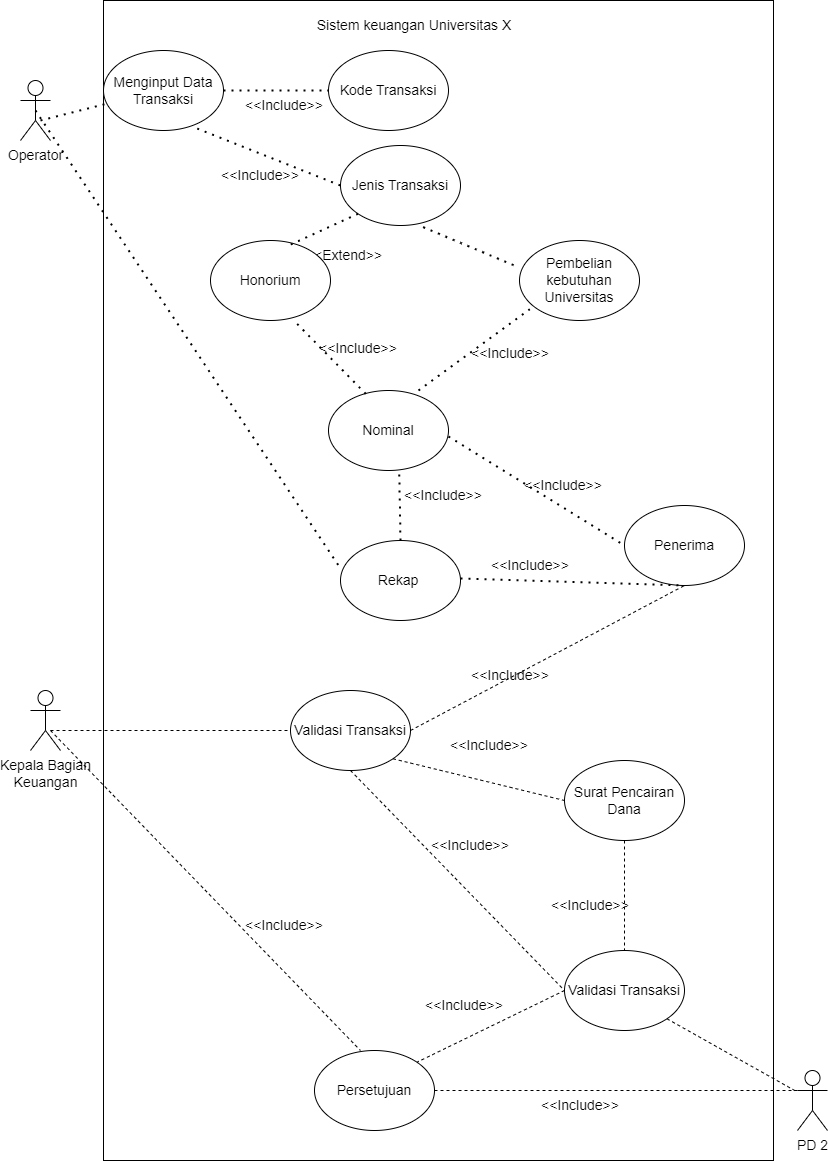

The diagram above was exported from draw.io. Its source (the exported page's mxGraphModel, read from the mxfile embedded in the PNG):
<mxGraphModel dx="2514" dy="1157" grid="1" gridSize="10" guides="1" tooltips="1" connect="1" arrows="1" fold="1" page="1" pageScale="1" pageWidth="827" pageHeight="1169" math="0" shadow="0">
  <root>
    <mxCell id="0" />
    <mxCell id="1" parent="0" />
    <mxCell id="g2N_ssUKEyHUhbQsC_ni-84" value="" style="rounded=0;whiteSpace=wrap;html=1;fontSize=14;" vertex="1" parent="1">
      <mxGeometry x="103" width="670" height="1160" as="geometry" />
    </mxCell>
    <mxCell id="g2N_ssUKEyHUhbQsC_ni-1" value="&lt;font style=&quot;font-size: 14px;&quot;&gt;Sistem keuangan Universitas X&lt;/font&gt;" style="text;strokeColor=none;align=center;fillColor=none;html=1;verticalAlign=middle;whiteSpace=wrap;rounded=0;" vertex="1" parent="1">
      <mxGeometry x="309" y="10" width="210" height="30" as="geometry" />
    </mxCell>
    <mxCell id="g2N_ssUKEyHUhbQsC_ni-2" value="Operator" style="shape=umlActor;verticalLabelPosition=bottom;verticalAlign=top;html=1;outlineConnect=0;fontSize=14;" vertex="1" parent="1">
      <mxGeometry x="20" y="80" width="30" height="60" as="geometry" />
    </mxCell>
    <mxCell id="g2N_ssUKEyHUhbQsC_ni-5" value="Menginput Data Transaksi" style="ellipse;whiteSpace=wrap;html=1;fontSize=14;" vertex="1" parent="1">
      <mxGeometry x="103" y="50" width="120" height="80" as="geometry" />
    </mxCell>
    <mxCell id="g2N_ssUKEyHUhbQsC_ni-6" value="" style="endArrow=none;dashed=1;html=1;dashPattern=1 3;strokeWidth=2;rounded=0;fontSize=14;" edge="1" parent="1" target="g2N_ssUKEyHUhbQsC_ni-5">
      <mxGeometry width="50" height="50" relative="1" as="geometry">
        <mxPoint x="40" y="120" as="sourcePoint" />
        <mxPoint x="90" y="70" as="targetPoint" />
      </mxGeometry>
    </mxCell>
    <mxCell id="g2N_ssUKEyHUhbQsC_ni-7" value="Jenis Transaksi" style="ellipse;whiteSpace=wrap;html=1;fontSize=14;" vertex="1" parent="1">
      <mxGeometry x="340" y="145" width="120" height="80" as="geometry" />
    </mxCell>
    <mxCell id="g2N_ssUKEyHUhbQsC_ni-8" value="" style="endArrow=none;dashed=1;html=1;dashPattern=1 3;strokeWidth=2;rounded=0;fontSize=14;entryX=0;entryY=0.5;entryDx=0;entryDy=0;exitX=0.781;exitY=0.976;exitDx=0;exitDy=0;exitPerimeter=0;" edge="1" parent="1" source="g2N_ssUKEyHUhbQsC_ni-5" target="g2N_ssUKEyHUhbQsC_ni-7">
      <mxGeometry width="50" height="50" relative="1" as="geometry">
        <mxPoint x="223" y="90" as="sourcePoint" />
        <mxPoint x="374" y="61" as="targetPoint" />
      </mxGeometry>
    </mxCell>
    <mxCell id="g2N_ssUKEyHUhbQsC_ni-9" value="Kepala Bagian&lt;br&gt;Keuangan" style="shape=umlActor;verticalLabelPosition=bottom;verticalAlign=top;html=1;outlineConnect=0;fontSize=14;" vertex="1" parent="1">
      <mxGeometry x="30" y="690" width="30" height="60" as="geometry" />
    </mxCell>
    <mxCell id="g2N_ssUKEyHUhbQsC_ni-10" value="Kode Transaksi" style="ellipse;whiteSpace=wrap;html=1;fontSize=14;" vertex="1" parent="1">
      <mxGeometry x="328" y="50" width="120" height="80" as="geometry" />
    </mxCell>
    <mxCell id="g2N_ssUKEyHUhbQsC_ni-11" value="" style="endArrow=none;dashed=1;html=1;dashPattern=1 3;strokeWidth=2;rounded=0;fontSize=14;" edge="1" parent="1" source="g2N_ssUKEyHUhbQsC_ni-5" target="g2N_ssUKEyHUhbQsC_ni-10">
      <mxGeometry width="50" height="50" relative="1" as="geometry">
        <mxPoint x="317" y="80" as="sourcePoint" />
        <mxPoint x="414" y="182" as="targetPoint" />
      </mxGeometry>
    </mxCell>
    <mxCell id="g2N_ssUKEyHUhbQsC_ni-20" value="&amp;lt;&amp;lt;Extend&amp;gt;&amp;gt;" style="text;html=1;strokeColor=none;fillColor=none;align=center;verticalAlign=middle;whiteSpace=wrap;rounded=0;fontSize=14;" vertex="1" parent="1">
      <mxGeometry x="314" y="240" width="60" height="30" as="geometry" />
    </mxCell>
    <mxCell id="g2N_ssUKEyHUhbQsC_ni-24" value="&amp;lt;&amp;lt;Extend&amp;gt;&amp;gt;" style="text;html=1;strokeColor=none;fillColor=none;align=center;verticalAlign=middle;whiteSpace=wrap;rounded=0;fontSize=14;" vertex="1" parent="1">
      <mxGeometry x="564" y="250" width="60" height="30" as="geometry" />
    </mxCell>
    <mxCell id="g2N_ssUKEyHUhbQsC_ni-25" value="Honorium" style="ellipse;whiteSpace=wrap;html=1;fontSize=14;" vertex="1" parent="1">
      <mxGeometry x="210" y="240" width="120" height="80" as="geometry" />
    </mxCell>
    <mxCell id="g2N_ssUKEyHUhbQsC_ni-26" value="Pembelian kebutuhan Universitas" style="ellipse;whiteSpace=wrap;html=1;fontSize=14;" vertex="1" parent="1">
      <mxGeometry x="519" y="240" width="120" height="80" as="geometry" />
    </mxCell>
    <mxCell id="g2N_ssUKEyHUhbQsC_ni-27" value="" style="endArrow=none;dashed=1;html=1;dashPattern=1 3;strokeWidth=2;rounded=0;fontSize=14;entryX=0.669;entryY=0.05;entryDx=0;entryDy=0;exitX=0;exitY=1;exitDx=0;exitDy=0;entryPerimeter=0;" edge="1" parent="1" source="g2N_ssUKEyHUhbQsC_ni-7" target="g2N_ssUKEyHUhbQsC_ni-25">
      <mxGeometry width="50" height="50" relative="1" as="geometry">
        <mxPoint x="414" y="218" as="sourcePoint" />
        <mxPoint x="511" y="320" as="targetPoint" />
      </mxGeometry>
    </mxCell>
    <mxCell id="g2N_ssUKEyHUhbQsC_ni-28" value="" style="endArrow=none;dashed=1;html=1;dashPattern=1 3;strokeWidth=2;rounded=0;fontSize=14;entryX=-0.017;entryY=0.329;entryDx=0;entryDy=0;exitX=0.689;exitY=1.021;exitDx=0;exitDy=0;exitPerimeter=0;entryPerimeter=0;" edge="1" parent="1" source="g2N_ssUKEyHUhbQsC_ni-7" target="g2N_ssUKEyHUhbQsC_ni-26">
      <mxGeometry width="50" height="50" relative="1" as="geometry">
        <mxPoint x="424" y="228" as="sourcePoint" />
        <mxPoint x="474" y="150" as="targetPoint" />
      </mxGeometry>
    </mxCell>
    <mxCell id="g2N_ssUKEyHUhbQsC_ni-31" value="&amp;lt;&amp;lt;Include&amp;gt;&amp;gt;" style="text;html=1;strokeColor=none;fillColor=none;align=center;verticalAlign=middle;whiteSpace=wrap;rounded=0;fontSize=14;" vertex="1" parent="1">
      <mxGeometry x="254" y="90" width="60" height="30" as="geometry" />
    </mxCell>
    <mxCell id="g2N_ssUKEyHUhbQsC_ni-32" value="&amp;lt;&amp;lt;Include&amp;gt;&amp;gt;" style="text;html=1;strokeColor=none;fillColor=none;align=center;verticalAlign=middle;whiteSpace=wrap;rounded=0;fontSize=14;" vertex="1" parent="1">
      <mxGeometry x="230" y="160" width="60" height="30" as="geometry" />
    </mxCell>
    <mxCell id="g2N_ssUKEyHUhbQsC_ni-35" value="Nominal" style="ellipse;whiteSpace=wrap;html=1;fontSize=14;" vertex="1" parent="1">
      <mxGeometry x="328" y="390" width="120" height="80" as="geometry" />
    </mxCell>
    <mxCell id="g2N_ssUKEyHUhbQsC_ni-36" value="" style="endArrow=none;dashed=1;html=1;dashPattern=1 3;strokeWidth=2;rounded=0;fontSize=14;entryX=0.694;entryY=0.999;entryDx=0;entryDy=0;exitX=0.311;exitY=0.043;exitDx=0;exitDy=0;entryPerimeter=0;exitPerimeter=0;" edge="1" parent="1" source="g2N_ssUKEyHUhbQsC_ni-35" target="g2N_ssUKEyHUhbQsC_ni-25">
      <mxGeometry width="50" height="50" relative="1" as="geometry">
        <mxPoint x="461" y="314" as="sourcePoint" />
        <mxPoint x="344" y="370" as="targetPoint" />
      </mxGeometry>
    </mxCell>
    <mxCell id="g2N_ssUKEyHUhbQsC_ni-37" value="" style="endArrow=none;dashed=1;html=1;dashPattern=1 3;strokeWidth=2;rounded=0;fontSize=14;exitX=0.75;exitY=0;exitDx=0;exitDy=0;exitPerimeter=0;entryX=0.086;entryY=0.859;entryDx=0;entryDy=0;entryPerimeter=0;" edge="1" parent="1" source="g2N_ssUKEyHUhbQsC_ni-35" target="g2N_ssUKEyHUhbQsC_ni-26">
      <mxGeometry width="50" height="50" relative="1" as="geometry">
        <mxPoint x="471" y="433" as="sourcePoint" />
        <mxPoint x="514" y="350" as="targetPoint" />
      </mxGeometry>
    </mxCell>
    <mxCell id="g2N_ssUKEyHUhbQsC_ni-38" value="&amp;lt;&amp;lt;Include&amp;gt;&amp;gt;" style="text;html=1;strokeColor=none;fillColor=none;align=center;verticalAlign=middle;whiteSpace=wrap;rounded=0;fontSize=14;" vertex="1" parent="1">
      <mxGeometry x="328" y="340" width="60" height="15" as="geometry" />
    </mxCell>
    <mxCell id="g2N_ssUKEyHUhbQsC_ni-39" value="&amp;lt;&amp;lt;Include&amp;gt;&amp;gt;" style="text;html=1;strokeColor=none;fillColor=none;align=center;verticalAlign=middle;whiteSpace=wrap;rounded=0;fontSize=14;" vertex="1" parent="1">
      <mxGeometry x="480" y="337.5" width="60" height="30" as="geometry" />
    </mxCell>
    <mxCell id="g2N_ssUKEyHUhbQsC_ni-42" value="Rekap&amp;nbsp;" style="ellipse;whiteSpace=wrap;html=1;fontSize=14;" vertex="1" parent="1">
      <mxGeometry x="340" y="540" width="120" height="80" as="geometry" />
    </mxCell>
    <mxCell id="g2N_ssUKEyHUhbQsC_ni-45" value="&amp;lt;&amp;lt;Include&amp;gt;&amp;gt;" style="text;html=1;strokeColor=none;fillColor=none;align=center;verticalAlign=middle;whiteSpace=wrap;rounded=0;fontSize=14;" vertex="1" parent="1">
      <mxGeometry x="413" y="480" width="60" height="30" as="geometry" />
    </mxCell>
    <mxCell id="g2N_ssUKEyHUhbQsC_ni-46" value="" style="endArrow=none;dashed=1;html=1;dashPattern=1 3;strokeWidth=2;rounded=0;fontSize=14;entryX=0.59;entryY=1.05;entryDx=0;entryDy=0;entryPerimeter=0;exitX=0.5;exitY=0;exitDx=0;exitDy=0;" edge="1" parent="1" source="g2N_ssUKEyHUhbQsC_ni-42" target="g2N_ssUKEyHUhbQsC_ni-35">
      <mxGeometry width="50" height="50" relative="1" as="geometry">
        <mxPoint x="400" y="530" as="sourcePoint" />
        <mxPoint x="510" y="444" as="targetPoint" />
      </mxGeometry>
    </mxCell>
    <mxCell id="g2N_ssUKEyHUhbQsC_ni-49" value="" style="endArrow=none;dashed=1;html=1;dashPattern=1 3;strokeWidth=2;rounded=0;fontSize=14;exitX=0.5;exitY=0.5;exitDx=0;exitDy=0;exitPerimeter=0;entryX=-0.001;entryY=0.347;entryDx=0;entryDy=0;entryPerimeter=0;" edge="1" parent="1" source="g2N_ssUKEyHUhbQsC_ni-2" target="g2N_ssUKEyHUhbQsC_ni-42">
      <mxGeometry width="50" height="50" relative="1" as="geometry">
        <mxPoint x="60" y="136" as="sourcePoint" />
        <mxPoint x="338" y="570" as="targetPoint" />
      </mxGeometry>
    </mxCell>
    <mxCell id="g2N_ssUKEyHUhbQsC_ni-50" value="Penerima" style="ellipse;whiteSpace=wrap;html=1;fontSize=14;" vertex="1" parent="1">
      <mxGeometry x="624" y="505" width="120" height="80" as="geometry" />
    </mxCell>
    <mxCell id="g2N_ssUKEyHUhbQsC_ni-54" value="" style="endArrow=none;dashed=1;html=1;dashPattern=1 3;strokeWidth=2;rounded=0;fontSize=14;exitX=0.75;exitY=0;exitDx=0;exitDy=0;exitPerimeter=0;entryX=0;entryY=0.5;entryDx=0;entryDy=0;" edge="1" parent="1" target="g2N_ssUKEyHUhbQsC_ni-50">
      <mxGeometry width="50" height="50" relative="1" as="geometry">
        <mxPoint x="448" y="436" as="sourcePoint" />
        <mxPoint x="559" y="355" as="targetPoint" />
      </mxGeometry>
    </mxCell>
    <mxCell id="g2N_ssUKEyHUhbQsC_ni-55" value="&amp;lt;&amp;lt;Include&amp;gt;&amp;gt;" style="text;html=1;strokeColor=none;fillColor=none;align=center;verticalAlign=middle;whiteSpace=wrap;rounded=0;fontSize=14;" vertex="1" parent="1">
      <mxGeometry x="480" y="660" width="60" height="30" as="geometry" />
    </mxCell>
    <mxCell id="g2N_ssUKEyHUhbQsC_ni-56" value="" style="endArrow=none;dashed=1;html=1;dashPattern=1 3;strokeWidth=2;rounded=0;fontSize=14;exitX=0.75;exitY=0;exitDx=0;exitDy=0;exitPerimeter=0;entryX=0.5;entryY=1;entryDx=0;entryDy=0;" edge="1" parent="1" target="g2N_ssUKEyHUhbQsC_ni-50">
      <mxGeometry width="50" height="50" relative="1" as="geometry">
        <mxPoint x="460" y="578" as="sourcePoint" />
        <mxPoint x="576" y="582" as="targetPoint" />
      </mxGeometry>
    </mxCell>
    <mxCell id="g2N_ssUKEyHUhbQsC_ni-57" value="&amp;lt;&amp;lt;Include&amp;gt;&amp;gt;" style="text;html=1;strokeColor=none;fillColor=none;align=center;verticalAlign=middle;whiteSpace=wrap;rounded=0;fontSize=14;" vertex="1" parent="1">
      <mxGeometry x="533" y="470" width="60" height="30" as="geometry" />
    </mxCell>
    <mxCell id="g2N_ssUKEyHUhbQsC_ni-58" value="Validasi Transaksi" style="ellipse;whiteSpace=wrap;html=1;fontSize=14;" vertex="1" parent="1">
      <mxGeometry x="290" y="690" width="120" height="80" as="geometry" />
    </mxCell>
    <mxCell id="g2N_ssUKEyHUhbQsC_ni-63" value="" style="endArrow=none;dashed=1;html=1;rounded=0;fontSize=14;" edge="1" parent="1" target="g2N_ssUKEyHUhbQsC_ni-58">
      <mxGeometry width="50" height="50" relative="1" as="geometry">
        <mxPoint x="50" y="730" as="sourcePoint" />
        <mxPoint x="100" y="680" as="targetPoint" />
      </mxGeometry>
    </mxCell>
    <mxCell id="g2N_ssUKEyHUhbQsC_ni-64" value="" style="endArrow=none;dashed=1;html=1;rounded=0;fontSize=14;exitX=1;exitY=0.5;exitDx=0;exitDy=0;entryX=0.5;entryY=1;entryDx=0;entryDy=0;" edge="1" parent="1" source="g2N_ssUKEyHUhbQsC_ni-58" target="g2N_ssUKEyHUhbQsC_ni-50">
      <mxGeometry width="50" height="50" relative="1" as="geometry">
        <mxPoint x="430" y="700" as="sourcePoint" />
        <mxPoint x="480" y="650" as="targetPoint" />
      </mxGeometry>
    </mxCell>
    <mxCell id="g2N_ssUKEyHUhbQsC_ni-65" value="&amp;lt;&amp;lt;Include&amp;gt;&amp;gt;" style="text;html=1;strokeColor=none;fillColor=none;align=center;verticalAlign=middle;whiteSpace=wrap;rounded=0;fontSize=14;" vertex="1" parent="1">
      <mxGeometry x="500" y="550" width="60" height="30" as="geometry" />
    </mxCell>
    <mxCell id="g2N_ssUKEyHUhbQsC_ni-67" value="Surat Pencairan Dana" style="ellipse;whiteSpace=wrap;html=1;fontSize=14;" vertex="1" parent="1">
      <mxGeometry x="564" y="760" width="120" height="80" as="geometry" />
    </mxCell>
    <mxCell id="g2N_ssUKEyHUhbQsC_ni-68" value="" style="endArrow=none;dashed=1;html=1;rounded=0;fontSize=14;entryX=0;entryY=0.5;entryDx=0;entryDy=0;exitX=1;exitY=1;exitDx=0;exitDy=0;" edge="1" parent="1" source="g2N_ssUKEyHUhbQsC_ni-58" target="g2N_ssUKEyHUhbQsC_ni-67">
      <mxGeometry width="50" height="50" relative="1" as="geometry">
        <mxPoint x="334" y="730" as="sourcePoint" />
        <mxPoint x="494" y="730" as="targetPoint" />
      </mxGeometry>
    </mxCell>
    <mxCell id="g2N_ssUKEyHUhbQsC_ni-69" value="&amp;lt;&amp;lt;Include&amp;gt;&amp;gt;" style="text;html=1;strokeColor=none;fillColor=none;align=center;verticalAlign=middle;whiteSpace=wrap;rounded=0;fontSize=14;" vertex="1" parent="1">
      <mxGeometry x="459" y="730" width="60" height="30" as="geometry" />
    </mxCell>
    <mxCell id="g2N_ssUKEyHUhbQsC_ni-70" value="PD 2" style="shape=umlActor;verticalLabelPosition=bottom;verticalAlign=top;html=1;outlineConnect=0;fontSize=14;" vertex="1" parent="1">
      <mxGeometry x="797" y="1070" width="30" height="60" as="geometry" />
    </mxCell>
    <mxCell id="g2N_ssUKEyHUhbQsC_ni-71" value="Validasi Transaksi" style="ellipse;whiteSpace=wrap;html=1;fontSize=14;" vertex="1" parent="1">
      <mxGeometry x="564" y="950" width="120" height="80" as="geometry" />
    </mxCell>
    <mxCell id="g2N_ssUKEyHUhbQsC_ni-72" value="" style="endArrow=none;dashed=1;html=1;rounded=0;fontSize=14;entryX=0;entryY=0.5;entryDx=0;entryDy=0;exitX=0.5;exitY=1;exitDx=0;exitDy=0;" edge="1" parent="1" source="g2N_ssUKEyHUhbQsC_ni-58" target="g2N_ssUKEyHUhbQsC_ni-71">
      <mxGeometry width="50" height="50" relative="1" as="geometry">
        <mxPoint x="360" y="780" as="sourcePoint" />
        <mxPoint x="519" y="812" as="targetPoint" />
      </mxGeometry>
    </mxCell>
    <mxCell id="g2N_ssUKEyHUhbQsC_ni-73" value="&amp;lt;&amp;lt;Include&amp;gt;&amp;gt;" style="text;html=1;strokeColor=none;fillColor=none;align=center;verticalAlign=middle;whiteSpace=wrap;rounded=0;fontSize=14;" vertex="1" parent="1">
      <mxGeometry x="440" y="830" width="60" height="30" as="geometry" />
    </mxCell>
    <mxCell id="g2N_ssUKEyHUhbQsC_ni-74" value="" style="endArrow=none;dashed=1;html=1;rounded=0;fontSize=14;entryX=0.5;entryY=0;entryDx=0;entryDy=0;exitX=0.5;exitY=1;exitDx=0;exitDy=0;" edge="1" parent="1" source="g2N_ssUKEyHUhbQsC_ni-67" target="g2N_ssUKEyHUhbQsC_ni-71">
      <mxGeometry width="50" height="50" relative="1" as="geometry">
        <mxPoint x="624" y="860" as="sourcePoint" />
        <mxPoint x="796" y="882" as="targetPoint" />
      </mxGeometry>
    </mxCell>
    <mxCell id="g2N_ssUKEyHUhbQsC_ni-75" value="&amp;lt;&amp;lt;Include&amp;gt;&amp;gt;" style="text;html=1;strokeColor=none;fillColor=none;align=center;verticalAlign=middle;whiteSpace=wrap;rounded=0;fontSize=14;" vertex="1" parent="1">
      <mxGeometry x="560" y="890" width="60" height="30" as="geometry" />
    </mxCell>
    <mxCell id="g2N_ssUKEyHUhbQsC_ni-76" value="" style="endArrow=none;dashed=1;html=1;rounded=0;fontSize=14;exitX=1;exitY=1;exitDx=0;exitDy=0;" edge="1" parent="1" source="g2N_ssUKEyHUhbQsC_ni-71" target="g2N_ssUKEyHUhbQsC_ni-70">
      <mxGeometry width="50" height="50" relative="1" as="geometry">
        <mxPoint x="682.46" y="1010" as="sourcePoint" />
        <mxPoint x="682.46" y="1120" as="targetPoint" />
      </mxGeometry>
    </mxCell>
    <mxCell id="g2N_ssUKEyHUhbQsC_ni-77" value="Persetujuan" style="ellipse;whiteSpace=wrap;html=1;fontSize=14;" vertex="1" parent="1">
      <mxGeometry x="314" y="1050" width="120" height="80" as="geometry" />
    </mxCell>
    <mxCell id="g2N_ssUKEyHUhbQsC_ni-78" value="" style="endArrow=none;dashed=1;html=1;rounded=0;fontSize=14;entryX=0.383;entryY=0;entryDx=0;entryDy=0;entryPerimeter=0;" edge="1" parent="1" target="g2N_ssUKEyHUhbQsC_ni-77">
      <mxGeometry width="50" height="50" relative="1" as="geometry">
        <mxPoint x="50" y="730" as="sourcePoint" />
        <mxPoint x="300" y="910" as="targetPoint" />
      </mxGeometry>
    </mxCell>
    <mxCell id="g2N_ssUKEyHUhbQsC_ni-79" value="" style="endArrow=none;dashed=1;html=1;rounded=0;fontSize=14;entryX=0;entryY=0.3333333333333333;entryDx=0;entryDy=0;exitX=1;exitY=0.5;exitDx=0;exitDy=0;entryPerimeter=0;" edge="1" parent="1" source="g2N_ssUKEyHUhbQsC_ni-77" target="g2N_ssUKEyHUhbQsC_ni-70">
      <mxGeometry width="50" height="50" relative="1" as="geometry">
        <mxPoint x="434" y="1090" as="sourcePoint" />
        <mxPoint x="648" y="1310" as="targetPoint" />
      </mxGeometry>
    </mxCell>
    <mxCell id="g2N_ssUKEyHUhbQsC_ni-80" value="&amp;lt;&amp;lt;Include&amp;gt;&amp;gt;" style="text;html=1;strokeColor=none;fillColor=none;align=center;verticalAlign=middle;whiteSpace=wrap;rounded=0;fontSize=14;" vertex="1" parent="1">
      <mxGeometry x="550" y="1090" width="60" height="30" as="geometry" />
    </mxCell>
    <mxCell id="g2N_ssUKEyHUhbQsC_ni-81" value="&amp;lt;&amp;lt;Include&amp;gt;&amp;gt;" style="text;html=1;strokeColor=none;fillColor=none;align=center;verticalAlign=middle;whiteSpace=wrap;rounded=0;fontSize=14;" vertex="1" parent="1">
      <mxGeometry x="254" y="910" width="60" height="30" as="geometry" />
    </mxCell>
    <mxCell id="g2N_ssUKEyHUhbQsC_ni-82" value="" style="endArrow=none;dashed=1;html=1;rounded=0;fontSize=14;entryX=1;entryY=0;entryDx=0;entryDy=0;exitX=0;exitY=0.5;exitDx=0;exitDy=0;" edge="1" parent="1" source="g2N_ssUKEyHUhbQsC_ni-71" target="g2N_ssUKEyHUhbQsC_ni-77">
      <mxGeometry width="50" height="50" relative="1" as="geometry">
        <mxPoint x="420" y="950" as="sourcePoint" />
        <mxPoint x="420" y="1060" as="targetPoint" />
      </mxGeometry>
    </mxCell>
    <mxCell id="g2N_ssUKEyHUhbQsC_ni-83" value="&amp;lt;&amp;lt;Include&amp;gt;&amp;gt;" style="text;html=1;strokeColor=none;fillColor=none;align=center;verticalAlign=middle;whiteSpace=wrap;rounded=0;fontSize=14;" vertex="1" parent="1">
      <mxGeometry x="434" y="990" width="60" height="30" as="geometry" />
    </mxCell>
  </root>
</mxGraphModel>